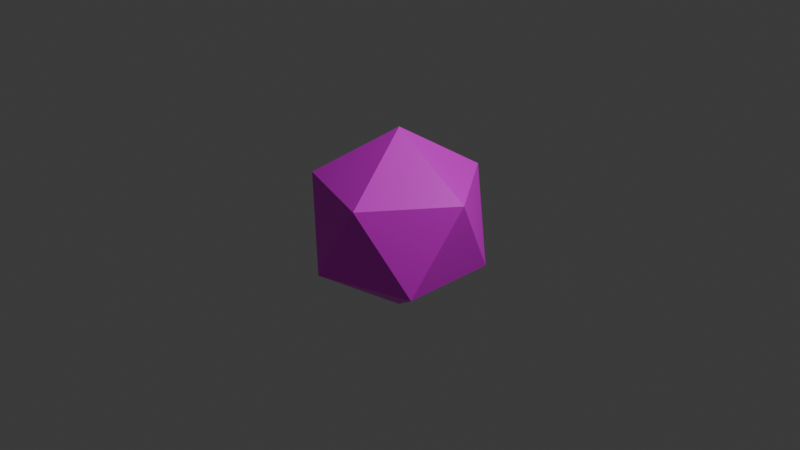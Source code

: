 # Source: earth.blend  (saved by Blender 4.1.24; exported with 4.5.12 LTS)
import bpy
from mathutils import Matrix  # noqa: F401  (used for matrix-valued properties, if any)

bpy.ops.wm.read_factory_settings(use_empty=True)
scene = bpy.context.scene
scene.name = 'Scene'

# ---- collections
col_collection = bpy.data.collections.new('Collection'); scene.collection.children.link(col_collection)

# ---- images (referenced by path relative to the original .blend; pixels are not part of the script)
import os
ASSET_DIR = os.environ.get("B2B_ASSET_DIR", "")  # directory of the original .blend (textures are referenced by path, not embedded)
HERE = os.path.dirname(os.path.abspath(__file__))  # packed textures are extracted next to this script under _unpacked/

def load_image(name, relpath, width, height, colorspace="sRGB"):
    """Load a texture the original file referenced (path relative to the .blend, or extracted next to this script)."""
    p = next((c for c in (os.path.join(HERE, relpath), os.path.join(ASSET_DIR, relpath)) if relpath and os.path.exists(c)), "")
    if p:
        img = bpy.data.images.load(p, check_existing=True)
        img.name = name
    else:  # same state as the original file: an image datablock whose file is absent (Cycles renders it pink)
        img = bpy.data.images.new(name, width, height)
        img.source = "FILE"
        img.filepath = "//" + (relpath or name)
    img.colorspace_settings.name = colorspace
    return img
img_earthico160x76_png = load_image('earthico160x76.png', 'earthico160x76.png', 1024, 1024, 'sRGB')

# ---- materials (node trees are filled in below, after node groups)
mat_material = bpy.data.materials.new('Material')
mat_material.alpha_threshold = 0.0
mat_material.use_transparent_shadow = False
mat_material.roughness = 0.5
mat_material.line_color = (0.0, 0.0, 0.0, 1.0)

# ---- material node trees
mat_material.use_nodes = True; mat_material.node_tree.nodes.clear()
_N = mat_material.node_tree.nodes; _L = mat_material.node_tree.links
n0 = _N.new('ShaderNodeOutputMaterial'); n0.name = 'Material Output'; n0.location = (300, 300)
n1 = _N.new('ShaderNodeBsdfPrincipled'); n1.name = 'Principled BSDF'; n1.location = (10, 300)
n1.inputs[3].default_value = 1.45
n2 = _N.new('ShaderNodeTexImage'); n2.name = 'Image Texture'; n2.location = (-254, 273)
n2.image = img_earthico160x76_png
n2.interpolation = 'Closest'
_L.new(n1.outputs[0], n0.inputs[0])
_L.new(n2.outputs[0], n1.inputs[0])
n0.is_active_output = True

# ---- world
world_world = bpy.data.worlds.new('World'); scene.world = world_world
world_world.use_nodes = True; world_world.node_tree.nodes.clear()
_N = world_world.node_tree.nodes; _L = world_world.node_tree.links
n0 = _N.new('ShaderNodeOutputWorld'); n0.name = 'World Output'; n0.location = (300, 300)
n1 = _N.new('ShaderNodeBackground'); n1.name = 'Background'; n1.location = (10, 300)
n1.inputs[0].default_value = (0.05088, 0.05088, 0.05088, 1.0)
_L.new(n1.outputs[0], n0.inputs[0])
n0.is_active_output = True
world_world.color = (0.05088, 0.05088, 0.05088)
world_world.use_sun_shadow = False
world_world.sun_shadow_jitter_overblur = 0.0

# ---- cameras
cam_camera = bpy.data.cameras.new('Camera')
cam_camera.clip_end = 100.0
cam_camera.ortho_scale = 7.314

# ---- lights
light_light = bpy.data.lights.new('Light', 'POINT')
light_light.transmission_factor = 0.0
light_light.energy = 1000.0
light_light.shadow_soft_size = 0.1
light_light.shadow_maximum_resolution = 0.006
light_light.use_absolute_resolution = True

# ---- meshes
me_icosphere = bpy.data.meshes.new('Icosphere')
me_icosphere.from_pydata([(0.0, 0.0, -1.0), (0.7236, -0.5257, -0.4472), (-0.2764, -0.8506, -0.4472), (-0.8944, 0.0, -0.4472), (-0.2764, 0.8506, -0.4472), (0.7236, 0.5257, -0.4472), (0.2764, -0.8506, 0.4472), (-0.7236, -0.5257, 0.4472), (-0.7236, 0.5257, 0.4472), (0.2764, 0.8506, 0.4472), (0.8944, 0.0, 0.4472), (0.0, 0.0, 1.0)], [], [(0, 1, 2), (1, 0, 5), (0, 2, 3), (0, 3, 4), (0, 4, 5), (1, 5, 10), (2, 1, 6), (3, 2, 7), (4, 3, 8), (5, 4, 9), (1, 10, 6), (2, 6, 7), (3, 7, 8), (4, 8, 9), (5, 9, 10), (6, 10, 11), (7, 6, 11), (8, 7, 11), (9, 8, 11), (10, 9, 11)])
_uv = me_icosphere.uv_layers.new(name='UVMap')
_uv.uv.foreach_set('vector', [0.1818, 0.02591, 0.2727, 0.3408, 0.09091, 0.3408, 0.2727, 0.3408, 0.3636, 0.02591, 0.4545, 0.3408, 0.9091, 0.02591, 1.0, 0.3408, 0.8182, 0.3408, 0.7273, 0.02591, 0.8182, 0.3408, 0.6364, 0.3408, 0.5455, 0.02591, 0.6364, 0.3408, 0.4545, 0.3408, 0.2727, 0.3408, 0.4545, 0.3408, 0.3636, 0.6558, 0.09091, 0.3408, 0.2727, 0.3408, 0.1818, 0.6558, 0.8182, 0.3408, 1.0, 0.3408, 0.9091, 0.6558, 0.6364, 0.3408, 0.8182, 0.3408, 0.7273, 0.6558, 0.4545, 0.3408, 0.6364, 0.3408, 0.5455, 0.6558, 0.2727, 0.3408, 0.3636, 0.6558, 0.1818, 0.6558, 0.09091, 0.3408, 0.1818, 0.6558, 0.0, 0.6558, 0.8182, 0.3408, 0.9091, 0.6558, 0.7273, 0.6558, 0.6364, 0.3408, 0.7273, 0.6558, 0.5455, 0.6558, 0.4545, 0.3408, 0.5455, 0.6558, 0.3636, 0.6558, 0.1818, 0.6558, 0.3636, 0.6558, 0.2727, 0.9707, 0.0, 0.6558, 0.1818, 0.6558, 0.09091, 0.9707, 0.7273, 0.6558, 0.9091, 0.6558, 0.8182, 0.9707, 0.5455, 0.6558, 0.7273, 0.6558, 0.6364, 0.9707, 0.3636, 0.6558, 0.5455, 0.6558, 0.4545, 0.9707])
me_icosphere.materials.append(mat_material)
me_icosphere.update()

# ---- objects
ob_light = bpy.data.objects.new('Light', light_light)
ob_camera = bpy.data.objects.new('Camera', cam_camera)
ob_icosphere = bpy.data.objects.new('Icosphere', me_icosphere)

# ---- transforms, parenting, visibility, modifiers, constraints
ob_light.location = (4.076, 1.005, 5.904)
ob_light.rotation_euler = (0.6503, 0.05522, 1.866)
ob_light.lock_rotations_4d = False
ob_light.empty_display_type = 'ARROWS'
ob_light.color = (0.0, 0.0, 0.0, 0.0)
ob_light.lineart.crease_threshold = 0.0
ob_camera.location = (7.359, -6.926, 4.958)
ob_camera.rotation_euler = (1.109, 0.0, 0.8149)
ob_camera.lock_rotations_4d = False
ob_camera.empty_display_type = 'ARROWS'
ob_camera.color = (0.0, 0.0, 0.0, 0.0)
ob_camera.display_type = 'WIRE'
ob_camera.lineart.crease_threshold = 0.0
ob_icosphere.location = (0.0, 0.0, 0.0)

# ---- collection membership
col_collection.objects.link(ob_light)
col_collection.objects.link(ob_camera)
col_collection.objects.link(ob_icosphere)

# ---- scene / render settings (as saved in the file)
scene.camera = ob_camera
scene.frame_start = 1; scene.frame_end = 250; scene.frame_set(1)
scene.render.engine = 'BLENDER_EEVEE_NEXT'
scene.cycles.sampling_pattern = 'TABULATED_SOBOL'
scene.eevee.ray_tracing_options.trace_max_roughness = 0.0
bpy.context.view_layer.update()
